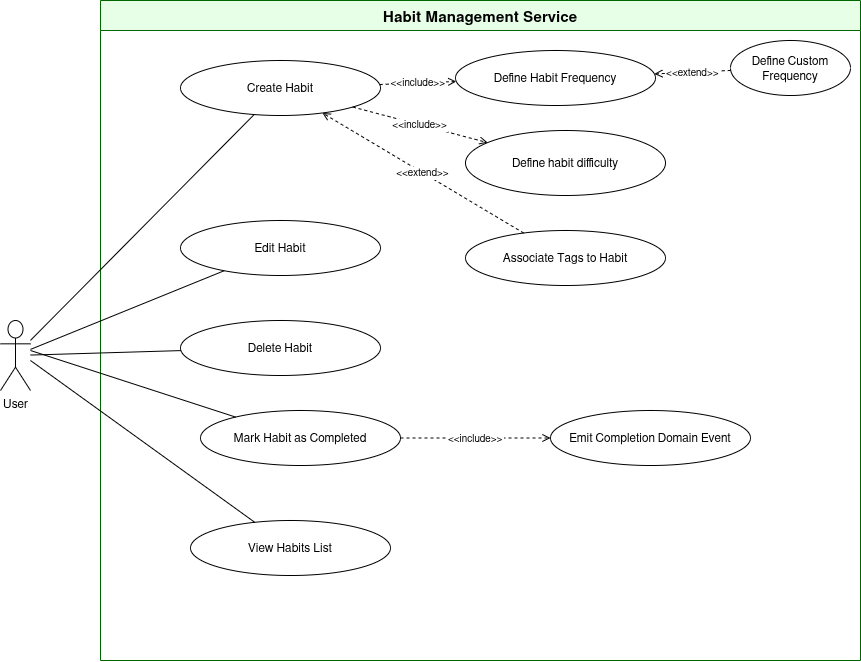

The diagram above was exported from draw.io. Its source (the exported page's mxGraphModel, read from the mxfile embedded in the PNG):
<mxGraphModel dx="1569" dy="483" grid="1" gridSize="10" guides="1" tooltips="1" connect="1" arrows="1" fold="1" page="1" pageScale="1" pageWidth="850" pageHeight="1100" math="0" shadow="0">
  <root>
    <mxCell id="0" />
    <mxCell id="1" parent="0" />
    <mxCell id="dTkyLZ3lrG4Idul4BhN5-23" parent="1" style="swimlane;startSize=30;fontStyle=1;fontSize=15;strokeColor=#006600;fillColor=#E6FFE6;" value="Habit Management Service" vertex="1">
      <mxGeometry height="660" width="760" x="60" y="30" as="geometry" />
    </mxCell>
    <mxCell id="dTkyLZ3lrG4Idul4BhN5-26" parent="dTkyLZ3lrG4Idul4BhN5-23" style="ellipse;whiteSpace=wrap;html=1;fontSize=12;" value="Define Habit Frequency" vertex="1">
      <mxGeometry height="55" width="200" x="355" y="50" as="geometry" />
    </mxCell>
    <mxCell id="dTkyLZ3lrG4Idul4BhN5-45" parent="dTkyLZ3lrG4Idul4BhN5-23" style="ellipse;whiteSpace=wrap;html=1;fontSize=12;" value="Define habit difficulty" vertex="1">
      <mxGeometry height="65" width="200" x="365" y="130" as="geometry" />
    </mxCell>
    <mxCell id="dTkyLZ3lrG4Idul4BhN5-27" parent="dTkyLZ3lrG4Idul4BhN5-23" style="ellipse;whiteSpace=wrap;html=1;fontSize=12;" value="Associate Tags to Habit" vertex="1">
      <mxGeometry height="55" width="200" x="365" y="230" as="geometry" />
    </mxCell>
    <mxCell id="dTkyLZ3lrG4Idul4BhN5-33" parent="dTkyLZ3lrG4Idul4BhN5-23" style="ellipse;whiteSpace=wrap;html=1;fontSize=12;" value="Emit Completion Domain Event" vertex="1">
      <mxGeometry height="55" width="200" x="450" y="410" as="geometry" />
    </mxCell>
    <mxCell id="dTkyLZ3lrG4Idul4BhN5-32" parent="dTkyLZ3lrG4Idul4BhN5-23" style="ellipse;whiteSpace=wrap;html=1;fontSize=12;" value="Mark Habit as Completed" vertex="1">
      <mxGeometry height="55" width="200" x="100" y="410" as="geometry" />
    </mxCell>
    <mxCell id="dTkyLZ3lrG4Idul4BhN5-44" edge="1" parent="dTkyLZ3lrG4Idul4BhN5-23" source="dTkyLZ3lrG4Idul4BhN5-32" style="endArrow=open;endFill=0;dashed=1;fontSize=10;" target="dTkyLZ3lrG4Idul4BhN5-33" value="&lt;&lt;include&gt;&gt;">
      <mxGeometry relative="1" as="geometry" />
    </mxCell>
    <mxCell id="dTkyLZ3lrG4Idul4BhN5-34" parent="dTkyLZ3lrG4Idul4BhN5-23" style="ellipse;whiteSpace=wrap;html=1;fontSize=12;" value="View Habits List" vertex="1">
      <mxGeometry height="55" width="200" x="90" y="520" as="geometry" />
    </mxCell>
    <mxCell id="dTkyLZ3lrG4Idul4BhN5-25" parent="1" style="ellipse;whiteSpace=wrap;html=1;fontSize=12;" value="Create Habit" vertex="1">
      <mxGeometry height="55" width="200" x="140" y="90" as="geometry" />
    </mxCell>
    <mxCell id="dTkyLZ3lrG4Idul4BhN5-29" parent="1" style="ellipse;whiteSpace=wrap;html=1;fontSize=12;" value="Define Custom Frequency" vertex="1">
      <mxGeometry height="55" width="120" x="690" y="70" as="geometry" />
    </mxCell>
    <mxCell id="dTkyLZ3lrG4Idul4BhN5-30" parent="1" style="ellipse;whiteSpace=wrap;html=1;fontSize=12;" value="Edit Habit" vertex="1">
      <mxGeometry height="55" width="200" x="140" y="250" as="geometry" />
    </mxCell>
    <mxCell id="dTkyLZ3lrG4Idul4BhN5-31" parent="1" style="ellipse;whiteSpace=wrap;html=1;fontSize=12;" value="Delete Habit" vertex="1">
      <mxGeometry height="55" width="200" x="140" y="350" as="geometry" />
    </mxCell>
    <mxCell id="dTkyLZ3lrG4Idul4BhN5-35" edge="1" parent="1" source="dTkyLZ3lrG4Idul4BhN5-48" style="endArrow=none;" target="dTkyLZ3lrG4Idul4BhN5-25">
      <mxGeometry relative="1" as="geometry" />
    </mxCell>
    <mxCell id="dTkyLZ3lrG4Idul4BhN5-36" edge="1" parent="1" source="dTkyLZ3lrG4Idul4BhN5-48" style="endArrow=none;" target="dTkyLZ3lrG4Idul4BhN5-30">
      <mxGeometry relative="1" as="geometry" />
    </mxCell>
    <mxCell id="dTkyLZ3lrG4Idul4BhN5-37" edge="1" parent="1" source="dTkyLZ3lrG4Idul4BhN5-48" style="endArrow=none;" target="dTkyLZ3lrG4Idul4BhN5-31">
      <mxGeometry relative="1" as="geometry" />
    </mxCell>
    <mxCell id="dTkyLZ3lrG4Idul4BhN5-38" edge="1" parent="1" style="endArrow=none;" target="dTkyLZ3lrG4Idul4BhN5-32">
      <mxGeometry relative="1" as="geometry">
        <mxPoint x="-10" y="380" as="sourcePoint" />
      </mxGeometry>
    </mxCell>
    <mxCell id="dTkyLZ3lrG4Idul4BhN5-39" edge="1" parent="1" style="endArrow=none;" target="dTkyLZ3lrG4Idul4BhN5-34">
      <mxGeometry relative="1" as="geometry">
        <mxPoint x="-10" y="390" as="sourcePoint" />
      </mxGeometry>
    </mxCell>
    <mxCell id="dTkyLZ3lrG4Idul4BhN5-40" edge="1" parent="1" source="dTkyLZ3lrG4Idul4BhN5-25" style="endArrow=open;endFill=0;dashed=1;fontSize=10;" target="dTkyLZ3lrG4Idul4BhN5-26" value="&lt;&lt;include&gt;&gt;">
      <mxGeometry relative="1" as="geometry" />
    </mxCell>
    <mxCell id="dTkyLZ3lrG4Idul4BhN5-41" edge="1" parent="1" source="dTkyLZ3lrG4Idul4BhN5-27" style="endArrow=open;endFill=0;dashed=1;fontSize=10;" target="dTkyLZ3lrG4Idul4BhN5-25" value="&lt;&lt;extend&gt;&gt;">
      <mxGeometry relative="1" as="geometry" />
    </mxCell>
    <mxCell id="dTkyLZ3lrG4Idul4BhN5-43" edge="1" parent="1" source="dTkyLZ3lrG4Idul4BhN5-29" style="endArrow=open;endFill=0;dashed=1;fontSize=10;" target="dTkyLZ3lrG4Idul4BhN5-26" value="&lt;&lt;extend&gt;&gt;">
      <mxGeometry relative="1" as="geometry" />
    </mxCell>
    <mxCell id="dTkyLZ3lrG4Idul4BhN5-47" edge="1" parent="1" source="dTkyLZ3lrG4Idul4BhN5-25" style="endArrow=open;endFill=0;dashed=1;fontSize=10;" target="dTkyLZ3lrG4Idul4BhN5-45" value="&lt;&lt;include&gt;&gt;">
      <mxGeometry relative="1" as="geometry">
        <mxPoint x="330" y="203" as="sourcePoint" />
        <mxPoint x="407" y="200" as="targetPoint" />
      </mxGeometry>
    </mxCell>
    <mxCell id="dTkyLZ3lrG4Idul4BhN5-48" parent="1" style="shape=umlActor;verticalLabelPosition=bottom;verticalAlign=top;html=1;outlineConnect=0;" value="User" vertex="1">
      <mxGeometry height="70" width="30" x="-40" y="350" as="geometry" />
    </mxCell>
  </root>
</mxGraphModel>